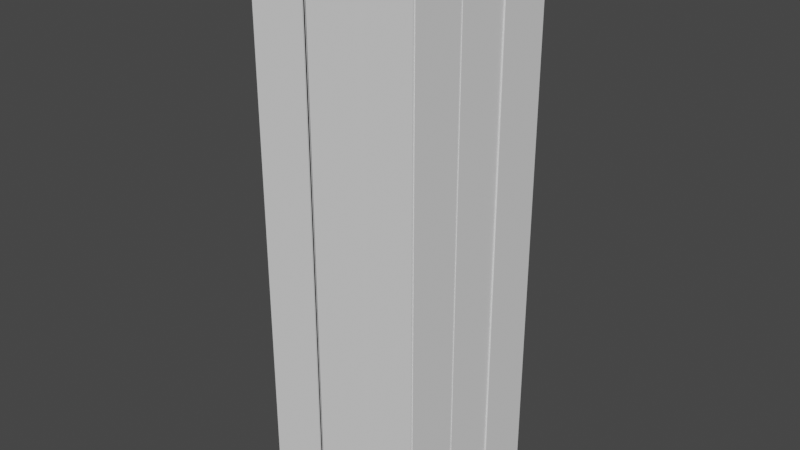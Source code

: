# Source: Blocks.blend  (saved by Blender 2.83.19; exported with 4.5.12 LTS)
import bpy
from mathutils import Matrix  # noqa: F401  (used for matrix-valued properties, if any)

bpy.ops.wm.read_factory_settings(use_empty=True)
scene = bpy.context.scene
scene.name = 'Scene'

# ---- collections
col_collection = bpy.data.collections.new('Collection'); scene.collection.children.link(col_collection)

# ---- node groups
ng_auto_smooth = bpy.data.node_groups.new('Auto Smooth', 'GeometryNodeTree')
_s = ng_auto_smooth.interface.new_socket(name='Geometry', in_out='OUTPUT', socket_type='NodeSocketGeometry')
_s = ng_auto_smooth.interface.new_socket(name='Geometry', in_out='INPUT', socket_type='NodeSocketGeometry')
_s = ng_auto_smooth.interface.new_socket(name='Angle', in_out='INPUT', socket_type='NodeSocketFloat')
_s.subtype = 'ANGLE'
_s.min_value = 0.0
_s.max_value = 3.142
ng_auto_smooth.is_modifier = True
_N = ng_auto_smooth.nodes; _L = ng_auto_smooth.links
n0 = _N.new('NodeGroupOutput'); n0.name = 'Group Output'; n0.location = (480, -100)
n1 = _N.new('NodeGroupInput'); n1.name = 'Group Input'; n1.location = (-420, -300)
n2 = _N.new('NodeGroupInput'); n2.name = 'Group Input.001'; n2.location = (-60, -100)
n3 = _N.new('GeometryNodeSetShadeSmooth'); n3.name = 'Set Shade Smooth'; n3.location = (120, -100)
n3.domain = 'EDGE'
n4 = _N.new('GeometryNodeSetShadeSmooth'); n4.name = 'Set Shade Smooth.001'; n4.location = (300, -100)
n5 = _N.new('GeometryNodeInputMeshEdgeAngle'); n5.name = 'Edge Angle'; n5.location = (-420, -220)
n6 = _N.new('GeometryNodeInputEdgeSmooth'); n6.name = 'Is Edge Smooth'; n6.location = (-60, -160)
n7 = _N.new('GeometryNodeInputShadeSmooth'); n7.name = 'Is Face Smooth'; n7.location = (-240, -340)
n8 = _N.new('FunctionNodeBooleanMath'); n8.name = 'Boolean Math'; n8.location = (-60, -220)
n9 = _N.new('FunctionNodeCompare'); n9.name = 'Compare'; n9.location = (-240, -180)
n9.operation = 'LESS_EQUAL'
_L.new(n5.outputs[0], n9.inputs[0])
_L.new(n4.outputs[0], n0.inputs[0])
_L.new(n1.outputs[1], n9.inputs[1])
_L.new(n9.outputs[0], n8.inputs[0])
_L.new(n7.outputs[0], n8.inputs[1])
_L.new(n2.outputs[0], n3.inputs[0])
_L.new(n6.outputs[0], n3.inputs[1])
_L.new(n3.outputs[0], n4.inputs[0])
_L.new(n8.outputs[0], n3.inputs[2])
n0.is_active_output = True

# ---- world
world_world = bpy.data.worlds.new('World'); scene.world = world_world
world_world.use_nodes = True; world_world.node_tree.nodes.clear()
_N = world_world.node_tree.nodes; _L = world_world.node_tree.links
n0 = _N.new('ShaderNodeOutputWorld'); n0.name = 'World Output'; n0.location = (300, 300)
n1 = _N.new('ShaderNodeBackground'); n1.name = 'Background'; n1.location = (10, 300)
n1.inputs[0].default_value = (0.05088, 0.05088, 0.05088, 1.0)
_L.new(n1.outputs[0], n0.inputs[0])
n0.is_active_output = True
world_world.color = (0.05088, 0.05088, 0.05088)
world_world.use_sun_shadow = False
world_world.sun_shadow_jitter_overblur = 0.0

# ---- meshes
me_cube_001 = bpy.data.meshes.new('Cube.001')
me_cube_001.from_pydata([(-1.0, -1.0, -2.0), (-1.0, -1.0, -0.2126), (-1.0, 1.0, -2.0), (-1.0, 1.0, -0.1078), (1.0, -1.0, -2.0), (1.0, -1.0, 0.0), (1.0, 1.0, -2.0), (1.0, 1.0, 0.0), (3.0, 1.0, -0.2081), (3.0, 1.0, -2.0), (3.0, -1.0, -2.0), (3.0, -1.0, -0.1811), (-3.0, 1.0, -2.0), (-3.0, -1.0, -2.0), (-3.0, -1.0, 0.0), (-3.0, 1.0, 0.0), (-1.0, -0.2526, -0.04028), (3.0, 0.6084, -0.03546), (1.867, 1.0, 0.0), (-1.0, -1.0, -20.0), (-1.0, 1.0, -20.0), (1.0, -1.0, -20.0), (1.0, 1.0, -20.0), (3.0, 1.0, -20.0), (3.0, -1.0, -20.0), (-3.0, 1.0, -20.0), (-3.0, -1.0, -20.0)], [], [(1, 16, 14), (2, 3, 7, 6), (7, 5, 11, 17, 18), (4, 5, 1, 0), (9, 10, 24, 23), (7, 3, 16, 1, 5), (9, 8, 17, 11, 10), (6, 7, 18, 8, 9), (5, 4, 10, 11), (2, 6, 22, 20), (13, 14, 15, 12), (0, 13, 26, 19), (3, 2, 12, 15), (0, 1, 14, 13), (14, 16, 3, 15), (18, 17, 8), (20, 22, 21, 19), (21, 22, 23, 24), (20, 19, 26, 25), (13, 12, 25, 26), (6, 9, 23, 22), (12, 2, 20, 25), (4, 0, 19, 21), (10, 4, 21, 24)])
me_cube_001.polygons.foreach_set('use_smooth', [True] * 24)
_uv = me_cube_001.uv_layers.new(name='UVMap')
_uv.uv.foreach_set('vector', [0.875, 0.75, 0.875, 0.6566, 0.875, 0.75, 0.375, 0.25, 0.625, 0.25, 0.625, 0.5, 0.375, 0.5, 0.625, 0.5, 0.625, 0.75, 0.625, 0.75, 0.625, 0.549, 0.625, 0.5, 0.375, 0.75, 0.625, 0.75, 0.625, 1.0, 0.375, 1.0, 0.375, 0.5, 0.375, 0.75, 0.375, 0.75, 0.375, 0.5, 0.625, 0.5, 0.875, 0.5, 0.875, 0.6566, 0.875, 0.75, 0.625, 0.75, 0.375, 0.5, 0.625, 0.5, 0.625, 0.549, 0.625, 0.75, 0.375, 0.75, 0.375, 0.5, 0.625, 0.5, 0.625, 0.5, 0.625, 0.5, 0.375, 0.5, 0.625, 0.75, 0.375, 0.75, 0.375, 0.75, 0.625, 0.75, 0.375, 0.25, 0.375, 0.5, 0.375, 0.5, 0.375, 0.25, 0.375, 0.0, 0.625, 0.0, 0.625, 0.25, 0.375, 0.25, 0.375, 1.0, 0.375, 1.0, 0.375, 1.0, 0.375, 1.0, 0.625, 0.25, 0.375, 0.25, 0.375, 0.25, 0.625, 0.25, 0.375, 1.0, 0.625, 1.0, 0.625, 1.0, 0.375, 1.0, 0.875, 0.75, 0.875, 0.6566, 0.875, 0.5, 0.875, 0.5, 0.625, 0.5, 0.625, 0.549, 0.625, 0.5, 0.125, 0.5, 0.375, 0.5, 0.375, 0.75, 0.125, 0.75, 0.375, 0.75, 0.375, 0.5, 0.375, 0.5, 0.375, 0.75, 0.125, 0.5, 0.125, 0.75, 0.125, 0.75, 0.125, 0.5, 0.375, 0.0, 0.375, 0.25, 0.375, 0.25, 0.375, 0.0, 0.375, 0.5, 0.375, 0.5, 0.375, 0.5, 0.375, 0.5, 0.375, 0.25, 0.375, 0.25, 0.375, 0.25, 0.375, 0.25, 0.375, 0.75, 0.375, 1.0, 0.375, 1.0, 0.375, 0.75, 0.375, 0.75, 0.375, 0.75, 0.375, 0.75, 0.375, 0.75])
me_cube_001.use_remesh_fix_poles = True
me_cube_001.use_remesh_preserve_attributes = False
me_cube_001.use_mirror_vertex_groups = False
me_cube_001.update()
me_cube_002 = bpy.data.meshes.new('Cube.002')
me_cube_002.from_pydata([(-1.0, -1.0, -2.0), (-1.0, -1.0, -0.0816), (-1.0, 1.0, -2.0), (-1.0, 1.0, 0.0), (1.0, -1.0, -2.0), (1.0, -1.0, 0.0), (1.0, 1.0, -2.0), (0.833, 1.0, -0.2833), (0.2039, 1.0, 0.0), (1.0, 0.6826, 0.0), (1.0, 1.0, -0.5253), (-1.0, -1.0, -20.0), (-1.0, 1.0, -20.0), (1.0, -1.0, -20.0), (1.0, 1.0, -20.0)], [], [(0, 1, 3, 2), (2, 3, 8, 7, 10, 6), (6, 10, 9, 5, 4), (4, 5, 1, 0), (4, 0, 11, 13), (7, 8, 9), (9, 8, 3, 1, 5), (9, 10, 7), (12, 14, 13, 11), (2, 6, 14, 12), (0, 2, 12, 11), (6, 4, 13, 14)])
me_cube_002.polygons.foreach_set('use_smooth', [True] * 12)
_uv = me_cube_002.uv_layers.new(name='UVMap')
_uv.uv.foreach_set('vector', [0.375, 0.0, 0.625, 0.0, 0.625, 0.25, 0.375, 0.25, 0.375, 0.25, 0.625, 0.25, 0.625, 0.4005, 0.625, 0.5, 0.5593, 0.5, 0.375, 0.5, 0.375, 0.5, 0.5593, 0.5, 0.625, 0.5397, 0.625, 0.75, 0.375, 0.75, 0.375, 0.75, 0.625, 0.75, 0.625, 1.0, 0.375, 1.0, 0.375, 0.75, 0.375, 1.0, 0.375, 1.0, 0.375, 0.75, 0.625, 0.5, 0.7245, 0.5, 0.625, 0.5397, 0.625, 0.5397, 0.7245, 0.5, 0.875, 0.5, 0.875, 0.75, 0.625, 0.75, 0.625, 0.5397, 0.5593, 0.5, 0.625, 0.5, 0.125, 0.5, 0.375, 0.5, 0.375, 0.75, 0.125, 0.75, 0.375, 0.25, 0.375, 0.5, 0.375, 0.5, 0.375, 0.25, 0.375, 0.0, 0.375, 0.25, 0.375, 0.25, 0.375, 0.0, 0.375, 0.5, 0.375, 0.75, 0.375, 0.75, 0.375, 0.5])
me_cube_002.use_remesh_fix_poles = True
me_cube_002.use_remesh_preserve_attributes = False
me_cube_002.use_mirror_vertex_groups = False
me_cube_002.update()
me_cube_003 = bpy.data.meshes.new('Cube.003')
me_cube_003.from_pydata([(-0.941, -0.9517, -2.0), (-0.941, -0.9517, 0.0), (-1.0, 0.9018, -2.0), (-1.0, 0.9018, -0.1971), (0.96, -0.9316, -2.0), (0.96, -0.9316, 0.0), (1.0, 0.9018, -2.0), (1.0, 0.9018, 0.0), (2.928, 0.9018, 0.0), (2.928, 0.9018, -2.0), (2.928, -0.9316, -2.0), (2.985, -0.9505, -0.1762), (-2.94, 0.9018, -2.0), (-2.94, -0.9517, -2.0), (-2.94, -0.9517, 0.0), (-2.734, 0.9018, -0.405), (-0.941, -2.937, -2.0), (-0.5904, -2.937, -0.4639), (0.96, -2.937, 0.0), (0.96, -2.937, -2.0), (-0.941, -2.438, 0.0), (-0.941, -1.743, -2.0), (0.1316, -2.937, 0.0), (-2.94, 0.09701, 0.0), (-2.157, 0.9018, 0.0), (-0.941, -0.9517, -20.0), (-1.0, 0.9018, -20.0), (0.96, -0.9316, -20.0), (1.0, 0.9018, -20.0), (2.928, 0.9018, -20.0), (2.928, -0.9316, -20.0), (-2.94, 0.9018, -20.0), (-2.94, -0.9517, -20.0), (-0.941, -2.937, -20.0), (0.96, -2.937, -20.0), (-0.941, -1.743, -20.0)], [], [(1, 3, 24, 23, 14), (2, 3, 7, 6), (6, 7, 8, 9), (5, 1, 20, 22, 18), (9, 10, 30, 29), (7, 3, 1, 5), (9, 8, 11, 10), (5, 4, 10, 11), (0, 13, 32, 25), (7, 5, 11, 8), (13, 14, 23, 15, 12), (10, 4, 27, 30), (3, 2, 12, 15, 24), (0, 1, 14, 13), (19, 18, 22, 17, 16), (4, 5, 18, 19), (1, 0, 21, 20), (16, 21, 35, 33), (20, 21, 16, 17), (22, 20, 17), (23, 24, 15), (26, 28, 27, 25), (27, 28, 29, 30), (26, 25, 32, 31), (25, 27, 34, 33, 35), (19, 16, 33, 34), (21, 0, 25, 35), (13, 12, 31, 32), (12, 2, 26, 31), (4, 19, 34, 27), (6, 9, 29, 28), (2, 6, 28, 26)])
me_cube_003.polygons.foreach_set('use_smooth', [True] * 32)
_uv = me_cube_003.uv_layers.new(name='UVMap')
_uv.uv.foreach_set('vector', [0.875, 0.75, 0.875, 0.5, 0.875, 0.5, 0.875, 0.6129, 0.875, 0.75, 0.375, 0.25, 0.625, 0.25, 0.625, 0.5, 0.375, 0.5, 0.375, 0.5, 0.625, 0.5, 0.625, 0.5, 0.375, 0.5, 0.625, 0.75, 0.875, 0.75, 0.875, 0.75, 0.7336, 0.75, 0.625, 0.75, 0.375, 0.5, 0.375, 0.75, 0.375, 0.75, 0.375, 0.5, 0.625, 0.5, 0.875, 0.5, 0.875, 0.75, 0.625, 0.75, 0.375, 0.5, 0.625, 0.5, 0.625, 0.75, 0.375, 0.75, 0.625, 0.75, 0.375, 0.75, 0.375, 0.75, 0.625, 0.75, 0.375, 1.0, 0.375, 1.0, 0.375, 1.0, 0.375, 1.0, 0.625, 0.5, 0.625, 0.75, 0.625, 0.75, 0.625, 0.5, 0.375, 0.0, 0.625, 0.0, 0.625, 0.1371, 0.625, 0.25, 0.375, 0.25, 0.375, 0.75, 0.375, 0.75, 0.375, 0.75, 0.375, 0.75, 0.625, 0.25, 0.375, 0.25, 0.375, 0.25, 0.625, 0.25, 0.625, 0.25, 0.375, 1.0, 0.625, 1.0, 0.625, 1.0, 0.375, 1.0, 0.375, 0.75, 0.625, 0.75, 0.625, 0.8586, 0.625, 1.0, 0.375, 1.0, 0.375, 0.75, 0.625, 0.75, 0.625, 0.75, 0.375, 0.75, 0.625, 1.0, 0.375, 1.0, 0.375, 1.0, 0.625, 1.0, 0.375, 1.0, 0.375, 1.0, 0.375, 1.0, 0.375, 1.0, 0.625, 1.0, 0.375, 1.0, 0.375, 1.0, 0.625, 1.0, 0.7336, 0.75, 0.875, 0.75, 0.875, 0.75, 0.875, 0.6129, 0.875, 0.5, 0.875, 0.5, 0.125, 0.5, 0.375, 0.5, 0.375, 0.75, 0.125, 0.75, 0.375, 0.75, 0.375, 0.5, 0.375, 0.5, 0.375, 0.75, 0.125, 0.5, 0.125, 0.75, 0.125, 0.75, 0.125, 0.5, 0.125, 0.75, 0.375, 0.75, 0.375, 0.75, 0.125, 0.75, 0.125, 0.75, 0.375, 0.75, 0.375, 1.0, 0.375, 1.0, 0.375, 0.75, 0.375, 1.0, 0.375, 1.0, 0.375, 1.0, 0.375, 1.0, 0.375, 0.0, 0.375, 0.25, 0.375, 0.25, 0.375, 0.0, 0.375, 0.25, 0.375, 0.25, 0.375, 0.25, 0.375, 0.25, 0.375, 0.75, 0.375, 0.75, 0.375, 0.75, 0.375, 0.75, 0.375, 0.5, 0.375, 0.5, 0.375, 0.5, 0.375, 0.5, 0.375, 0.25, 0.375, 0.5, 0.375, 0.5, 0.375, 0.25])
me_cube_003.use_remesh_fix_poles = True
me_cube_003.use_remesh_preserve_attributes = False
me_cube_003.use_mirror_vertex_groups = False
me_cube_003.update()
me_cube_004 = bpy.data.meshes.new('Cube.004')
me_cube_004.from_pydata([(-0.9622, -0.93, -2.0), (-0.9622, -0.93, 0.0), (-1.0, 0.9385, -2.0), (-1.0, 0.9385, -0.1278), (0.9607, -1.025, -2.0), (0.9607, -1.025, 0.0), (0.9607, 0.9385, -2.0), (0.9607, 0.9385, 0.0), (-1.0, -2.937, -2.0), (-0.9622, -2.735, -0.1417), (1.0, -2.937, 0.0), (1.0, -2.937, -2.0), (2.516, -1.025, -0.2551), (2.953, -1.025, -2.0), (2.953, -2.937, 0.0), (2.953, -2.937, -2.0), (-2.944, 0.9385, -2.0), (-2.944, -0.93, -2.0), (-2.944, -0.93, -0.538), (-2.944, 0.9385, 0.0), (-2.944, -0.5949, 0.0), (-1.815, -0.93, 0.0), (2.953, -1.524, 0.0), (2.076, -1.025, 0.0), (2.953, -1.025, -0.9873), (-0.9622, -2.986, -2.0), (-0.9622, -2.937, -1.974), (-0.9622, -0.93, -20.0), (-1.0, 0.9385, -20.0), (0.9607, -1.025, -20.0), (0.9607, 0.9385, -20.0), (-1.0, -2.937, -20.0), (1.0, -2.937, -20.0), (2.953, -1.025, -20.0), (2.953, -2.937, -20.0), (-2.944, 0.9385, -20.0), (-2.944, -0.93, -20.0), (-0.9622, -2.986, -20.0), (-0.9622, -2.937, -19.97)], [], [(1, 3, 19, 20, 21), (2, 3, 7, 6), (6, 7, 5, 4), (5, 1, 9, 10), (4, 13, 33, 29), (7, 3, 1, 5), (11, 10, 26, 8), (5, 10, 14, 22, 23), (1, 0, 25, 26, 9), (25, 0, 27, 37), (13, 24, 22, 14, 15), (10, 11, 15, 14), (4, 5, 23, 12, 24, 13), (26, 25, 37, 38), (17, 18, 20, 19, 16), (13, 15, 34, 33), (3, 2, 16, 19), (0, 1, 21, 18, 17), (21, 20, 18), (22, 24, 12), (23, 22, 12), (26, 10, 9), (15, 11, 32, 34), (28, 30, 29, 27), (27, 29, 32, 31, 37), (32, 29, 33, 34), (28, 27, 36, 35), (38, 37, 31), (0, 17, 36, 27), (6, 4, 29, 30), (11, 8, 31, 32), (2, 6, 30, 28), (8, 26, 38, 31), (17, 16, 35, 36), (16, 2, 28, 35)])
me_cube_004.polygons.foreach_set('use_smooth', [True] * 35)
_uv = me_cube_004.uv_layers.new(name='UVMap')
_uv.uv.foreach_set('vector', [0.875, 0.75, 0.875, 0.5, 0.875, 0.5, 0.875, 0.6994, 0.875, 0.75, 0.375, 0.25, 0.625, 0.25, 0.625, 0.5, 0.375, 0.5, 0.375, 0.5, 0.625, 0.5, 0.625, 0.75, 0.375, 0.75, 0.625, 0.75, 0.875, 0.75, 0.875, 0.75, 0.625, 0.75, 0.375, 0.75, 0.375, 0.75, 0.375, 0.75, 0.375, 0.75, 0.625, 0.5, 0.875, 0.5, 0.875, 0.75, 0.625, 0.75, 0.375, 0.75, 0.625, 0.75, 0.3782, 1.0, 0.375, 1.0, 0.625, 0.75, 0.625, 0.75, 0.625, 0.75, 0.625, 0.75, 0.625, 0.75, 0.625, 0.0, 0.375, 0.0, 0.375, 0.0, 0.3782, 0.0, 0.625, 0.0, 0.375, 0.0, 0.375, 0.0, 0.375, 0.0, 0.375, 0.0, 0.375, 0.75, 0.5016, 0.75, 0.625, 0.75, 0.625, 0.75, 0.375, 0.75, 0.625, 0.75, 0.375, 0.75, 0.375, 0.75, 0.625, 0.75, 0.375, 0.75, 0.625, 0.75, 0.625, 0.75, 0.625, 0.75, 0.5016, 0.75, 0.375, 0.75, 0.3782, 0.0, 0.375, 0.0, 0.375, 0.0, 0.3782, 0.0, 0.375, 0.0, 0.625, 0.0, 0.625, 0.05063, 0.625, 0.25, 0.375, 0.25, 0.375, 0.75, 0.375, 0.75, 0.375, 0.75, 0.375, 0.75, 0.625, 0.25, 0.375, 0.25, 0.375, 0.25, 0.625, 0.25, 0.375, 0.0, 0.625, 0.0, 0.625, 0.0, 0.625, 0.0, 0.375, 0.0, 0.875, 0.75, 0.875, 0.6994, 0.875, 0.75, 0.625, 0.75, 0.5016, 0.75, 0.625, 0.75, 0.625, 0.75, 0.625, 0.75, 0.625, 0.75, 0.3782, 1.0, 0.625, 0.75, 0.625, 1.0, 0.375, 0.75, 0.375, 0.75, 0.375, 0.75, 0.375, 0.75, 0.125, 0.5, 0.375, 0.5, 0.375, 0.75, 0.125, 0.75, 0.125, 0.75, 0.375, 0.75, 0.375, 0.75, 0.125, 0.75, 0.125, 0.75, 0.375, 0.75, 0.375, 0.75, 0.375, 0.75, 0.375, 0.75, 0.125, 0.5, 0.125, 0.75, 0.125, 0.75, 0.125, 0.5, 0.3782, 0.0, 0.375, 0.0, 0.375, 0.0, 0.375, 0.0, 0.375, 0.0, 0.375, 0.0, 0.375, 0.0, 0.375, 0.5, 0.375, 0.75, 0.375, 0.75, 0.375, 0.5, 0.375, 0.75, 0.375, 1.0, 0.375, 1.0, 0.375, 0.75, 0.375, 0.25, 0.375, 0.5, 0.375, 0.5, 0.375, 0.25, 0.375, 1.0, 0.3782, 1.0, 0.3782, 1.0, 0.375, 1.0, 0.375, 0.0, 0.375, 0.25, 0.375, 0.25, 0.375, 0.0, 0.375, 0.25, 0.375, 0.25, 0.375, 0.25, 0.375, 0.25])
me_cube_004.use_remesh_fix_poles = True
me_cube_004.use_remesh_preserve_attributes = False
me_cube_004.use_mirror_vertex_groups = False
me_cube_004.update()
me_cube_005 = bpy.data.meshes.new('Cube.005')
me_cube_005.from_pydata([(-1.0, -1.0, -2.0), (-1.0, -1.0, 0.0), (-1.0, 1.0, -2.0), (-1.0, 1.0, 0.0), (1.0, -1.0, -2.0), (1.0, -1.0, 0.0), (1.0, 1.0, -2.0), (1.0, 1.0, -0.1583), (-1.0, 2.767, -0.4156), (-1.0, 3.0, -2.0), (1.0, 3.0, -2.0), (1.0, 3.0, 0.0), (3.0, 1.0, 0.0), (3.0, 1.0, -2.0), (2.941, 2.927, 0.1082), (3.0, 3.0, -2.0), (-3.0, 1.0, -2.0), (-3.0, -1.0, -2.0), (-3.0, -1.0, 0.0), (-2.661, 1.0, 0.0), (-1.0, -3.0, -2.0), (-1.0, -3.0, -0.4364), (-3.0, -3.0, -2.0), (-3.0, -3.0, 0.0), (-1.0, 2.101, 0.0), (-1.0, 3.0, -1.481), (-0.3018, 3.0, 0.0), (-2.506, -3.0, 0.0), (-1.0, -2.154, 0.0), (-1.0, -1.0, -20.0), (-1.0, 1.0, -20.0), (1.0, -1.0, -20.0), (1.0, 1.0, -20.0), (-1.0, 3.0, -20.0), (1.0, 3.0, -20.0), (3.0, 1.0, -20.0), (3.0, 3.0, -20.0), (-3.0, 1.0, -20.0), (-3.0, -1.0, -20.0), (-1.0, -3.0, -20.0), (-3.0, -3.0, -20.0)], [], [(1, 3, 19, 18), (7, 6, 13, 12), (6, 7, 5, 4), (4, 5, 1, 0), (15, 13, 35, 36), (7, 3, 1, 5), (9, 25, 26, 11, 10), (20, 22, 40, 39), (3, 7, 11, 26, 24), (2, 3, 24, 8, 25, 9), (12, 13, 15, 14), (11, 7, 12, 14), (10, 11, 14, 15), (22, 17, 38, 40), (17, 18, 19, 16), (16, 2, 30, 37), (3, 2, 16, 19), (1, 18, 23, 27, 28), (20, 21, 27, 23, 22), (18, 17, 22, 23), (0, 1, 28, 21, 20), (2, 9, 33, 30), (26, 25, 8), (24, 26, 8), (28, 27, 21), (30, 32, 31, 29), (32, 30, 33, 34), (32, 34, 36, 35), (30, 29, 38, 37), (38, 29, 39, 40), (0, 20, 39, 29), (9, 10, 34, 33), (4, 0, 29, 31), (10, 15, 36, 34), (6, 4, 31, 32), (13, 6, 32, 35), (17, 16, 37, 38)])
me_cube_005.polygons.foreach_set('use_smooth', [True] * 37)
_uv = me_cube_005.uv_layers.new(name='UVMap')
_uv.uv.foreach_set('vector', [0.875, 0.75, 0.875, 0.5, 0.875, 0.5, 0.875, 0.75, 0.625, 0.5, 0.375, 0.5, 0.375, 0.5, 0.625, 0.5, 0.375, 0.5, 0.625, 0.5, 0.625, 0.75, 0.375, 0.75, 0.375, 0.75, 0.625, 0.75, 0.625, 1.0, 0.375, 1.0, 0.375, 0.5, 0.375, 0.5, 0.375, 0.5, 0.375, 0.5, 0.625, 0.5, 0.875, 0.5, 0.875, 0.75, 0.625, 0.75, 0.375, 0.25, 0.4399, 0.25, 0.625, 0.3373, 0.625, 0.5, 0.375, 0.5, 0.375, 1.0, 0.375, 1.0, 0.375, 1.0, 0.375, 1.0, 0.875, 0.5, 0.625, 0.5, 0.625, 0.5, 0.7877, 0.5, 0.875, 0.5, 0.375, 0.25, 0.625, 0.25, 0.625, 0.25, 0.625, 0.25, 0.4399, 0.25, 0.375, 0.25, 0.625, 0.5, 0.375, 0.5, 0.375, 0.5, 0.625, 0.5, 0.625, 0.5, 0.625, 0.5, 0.625, 0.5, 0.625, 0.5, 0.375, 0.5, 0.625, 0.5, 0.625, 0.5, 0.375, 0.5, 0.375, 0.0, 0.375, 0.0, 0.375, 0.0, 0.375, 0.0, 0.375, 0.0, 0.625, 0.0, 0.625, 0.25, 0.375, 0.25, 0.375, 0.25, 0.375, 0.25, 0.375, 0.25, 0.375, 0.25, 0.625, 0.25, 0.375, 0.25, 0.375, 0.25, 0.625, 0.25, 0.875, 0.75, 0.875, 0.75, 0.875, 0.75, 0.875, 0.75, 0.875, 0.75, 0.375, 1.0, 0.625, 1.0, 0.625, 1.0, 0.625, 1.0, 0.375, 1.0, 0.625, 0.0, 0.375, 0.0, 0.375, 0.0, 0.625, 0.0, 0.375, 1.0, 0.625, 1.0, 0.625, 1.0, 0.625, 1.0, 0.375, 1.0, 0.375, 0.25, 0.375, 0.25, 0.375, 0.25, 0.375, 0.25, 0.625, 0.3373, 0.4399, 0.25, 0.625, 0.25, 0.875, 0.5, 0.7877, 0.5, 0.875, 0.5, 0.875, 0.75, 0.875, 0.75, 0.875, 0.75, 0.125, 0.5, 0.375, 0.5, 0.375, 0.75, 0.125, 0.75, 0.375, 0.5, 0.125, 0.5, 0.125, 0.5, 0.375, 0.5, 0.375, 0.5, 0.375, 0.5, 0.375, 0.5, 0.375, 0.5, 0.125, 0.5, 0.125, 0.75, 0.125, 0.75, 0.125, 0.5, 0.125, 0.75, 0.125, 0.75, 0.125, 0.75, 0.125, 0.75, 0.375, 1.0, 0.375, 1.0, 0.375, 1.0, 0.375, 1.0, 0.375, 0.25, 0.375, 0.5, 0.375, 0.5, 0.375, 0.25, 0.375, 0.75, 0.375, 1.0, 0.375, 1.0, 0.375, 0.75, 0.375, 0.5, 0.375, 0.5, 0.375, 0.5, 0.375, 0.5, 0.375, 0.5, 0.375, 0.75, 0.375, 0.75, 0.375, 0.5, 0.375, 0.5, 0.375, 0.5, 0.375, 0.5, 0.375, 0.5, 0.375, 0.0, 0.375, 0.25, 0.375, 0.25, 0.375, 0.0])
me_cube_005.use_remesh_fix_poles = True
me_cube_005.use_remesh_preserve_attributes = False
me_cube_005.use_mirror_vertex_groups = False
me_cube_005.update()
me_cube_006 = bpy.data.meshes.new('Cube.006')
me_cube_006.from_pydata([(-0.9548, -0.9424, -2.0), (-0.9548, -0.9424, 0.0), (-0.9548, 0.9426, -2.0), (-0.9548, 0.9426, 0.0), (1.218, -0.9424, -2.0), (1.218, -0.9424, -0.1278), (1.0, 0.9426, -2.0), (1.0, 0.9426, 0.0), (2.925, 0.9426, -0.3316), (2.925, 0.9426, -2.0), (2.925, -1.0, -2.0), (2.925, -1.0, 0.0), (1.218, -3.0, -0.1685), (1.218, -3.0, -2.0), (2.925, -3.0, 0.0), (2.925, -3.0, -2.0), (2.202, 0.9426, 0.09225), (2.925, 0.2609, 0.0), (1.218, -1.622, -0.08807), (2.694, -3.0, 0.0), (1.687, -2.004, 0.01216), (-0.9548, -0.9424, -20.0), (-0.9548, 0.9426, -20.0), (1.218, -0.9424, -20.0), (1.0, 0.9426, -20.0), (2.925, 0.9426, -20.0), (2.925, -1.0, -20.0), (1.218, -3.0, -20.0), (2.925, -3.0, -20.0)], [], [(0, 1, 3, 2), (2, 3, 7, 6), (5, 4, 13, 12, 18), (4, 5, 1, 0), (13, 4, 23, 27), (7, 3, 1, 5), (9, 8, 17, 11, 10), (2, 6, 24, 22), (7, 5, 11, 17, 16), (6, 7, 16, 8, 9), (12, 13, 15, 14, 19), (10, 15, 28, 26), (11, 5, 18, 20, 19, 14), (10, 11, 14, 15), (16, 17, 8), (19, 20, 12), (12, 20, 18), (22, 24, 23, 21), (23, 24, 25, 26), (23, 26, 28, 27), (9, 10, 26, 25), (15, 13, 27, 28), (0, 2, 22, 21), (6, 9, 25, 24), (4, 0, 21, 23)])
me_cube_006.polygons.foreach_set('use_smooth', [True] * 25)
_uv = me_cube_006.uv_layers.new(name='UVMap')
_uv.uv.foreach_set('vector', [0.375, 0.0, 0.625, 0.0, 0.625, 0.25, 0.375, 0.25, 0.375, 0.25, 0.625, 0.25, 0.625, 0.5, 0.375, 0.5, 0.625, 0.75, 0.375, 0.75, 0.375, 0.75, 0.625, 0.75, 0.625, 0.75, 0.375, 0.75, 0.625, 0.75, 0.625, 1.0, 0.375, 1.0, 0.375, 0.75, 0.375, 0.75, 0.375, 0.75, 0.375, 0.75, 0.625, 0.5, 0.875, 0.5, 0.875, 0.75, 0.625, 0.75, 0.375, 0.5, 0.625, 0.5, 0.625, 0.5924, 0.625, 0.75, 0.375, 0.75, 0.375, 0.25, 0.375, 0.5, 0.375, 0.5, 0.375, 0.25, 0.625, 0.5, 0.625, 0.75, 0.625, 0.75, 0.625, 0.5924, 0.625, 0.5, 0.375, 0.5, 0.625, 0.5, 0.625, 0.5, 0.625, 0.5, 0.375, 0.5, 0.625, 0.75, 0.375, 0.75, 0.375, 0.75, 0.625, 0.75, 0.625, 0.75, 0.375, 0.75, 0.375, 0.75, 0.375, 0.75, 0.375, 0.75, 0.625, 0.75, 0.625, 0.75, 0.625, 0.75, 0.625, 0.75, 0.625, 0.75, 0.625, 0.75, 0.375, 0.75, 0.625, 0.75, 0.625, 0.75, 0.375, 0.75, 0.625, 0.5, 0.625, 0.5924, 0.625, 0.5, 0.625, 0.75, 0.625, 0.75, 0.625, 0.75, 0.625, 0.75, 0.625, 0.75, 0.625, 0.75, 0.125, 0.5, 0.375, 0.5, 0.375, 0.75, 0.125, 0.75, 0.375, 0.75, 0.375, 0.5, 0.375, 0.5, 0.375, 0.75, 0.375, 0.75, 0.375, 0.75, 0.375, 0.75, 0.375, 0.75, 0.375, 0.5, 0.375, 0.75, 0.375, 0.75, 0.375, 0.5, 0.375, 0.75, 0.375, 0.75, 0.375, 0.75, 0.375, 0.75, 0.375, 0.0, 0.375, 0.25, 0.375, 0.25, 0.375, 0.0, 0.375, 0.5, 0.375, 0.5, 0.375, 0.5, 0.375, 0.5, 0.375, 0.75, 0.375, 1.0, 0.375, 1.0, 0.375, 0.75])
me_cube_006.use_remesh_fix_poles = True
me_cube_006.use_remesh_preserve_attributes = False
me_cube_006.use_mirror_vertex_groups = False
me_cube_006.update()
me_cube_007 = bpy.data.meshes.new('Cube.007')
me_cube_007.from_pydata([(-1.0, -0.926, -2.0), (-1.0, -0.926, 0.0), (-1.0, 0.9664, -2.0), (-1.0, 0.9664, 0.002221), (1.0, -0.926, -2.0), (1.0, -0.926, -0.4887), (1.057, 0.9664, -2.0), (1.057, 0.9664, 0.0), (2.949, 1.0, 0.0), (2.949, 1.0, -2.0), (2.949, -0.926, -2.0), (2.949, -0.926, 0.0), (1.057, 2.908, 0.0), (1.057, 2.908, -2.0), (2.949, 2.908, -0.1698), (2.949, 2.908, -2.0), (-2.932, 0.9664, -2.0), (-2.932, -0.926, -2.0), (-2.932, -0.926, -0.2502), (-2.932, 0.9664, 0.0), (-1.0, -0.3333, -0.1652), (1.0, 0.3333, 0.0), (-2.932, -0.09017, -0.01408), (1.0, -0.5005, 0.0), (0.4023, -0.926, 0.0), (2.237, -0.926, 0.0), (-1.0, -0.926, -20.0), (-1.0, 0.9664, -20.0), (1.0, -0.926, -20.0), (1.057, 0.9664, -20.0), (2.949, 1.0, -20.0), (2.949, -0.926, -20.0), (1.057, 2.908, -20.0), (2.949, 2.908, -20.0), (-2.932, 0.9664, -20.0), (-2.932, -0.926, -20.0)], [], [(0, 1, 18, 17), (2, 3, 7, 6), (7, 21, 8), (4, 5, 24, 1, 0), (2, 6, 29, 27), (7, 3, 20, 21), (9, 8, 11, 10), (8, 9, 15, 14), (5, 4, 10, 11, 25), (15, 9, 30, 33), (13, 12, 14, 15), (6, 7, 12, 13), (7, 8, 14, 12), (4, 0, 26, 28), (17, 18, 22, 19, 16), (1, 20, 18), (6, 13, 32, 29), (3, 2, 16, 19), (18, 20, 22), (21, 20, 1, 24, 23), (8, 21, 23, 25, 11), (22, 20, 3, 19), (23, 24, 5), (25, 23, 5), (27, 29, 28, 26), (28, 29, 30, 31), (30, 29, 32, 33), (27, 26, 35, 34), (17, 16, 34, 35), (16, 2, 27, 34), (10, 4, 28, 31), (0, 17, 35, 26), (13, 15, 33, 32), (9, 10, 31, 30)])
me_cube_007.polygons.foreach_set('use_smooth', [True] * 34)
_uv = me_cube_007.uv_layers.new(name='UVMap')
_uv.uv.foreach_set('vector', [0.375, 1.0, 0.625, 1.0, 0.625, 1.0, 0.375, 1.0, 0.375, 0.25, 0.625, 0.25, 0.625, 0.5, 0.375, 0.5, 0.625, 0.5, 0.625, 0.5833, 0.625, 0.5, 0.375, 0.75, 0.625, 0.75, 0.625, 0.8247, 0.625, 1.0, 0.375, 1.0, 0.375, 0.25, 0.375, 0.5, 0.375, 0.5, 0.375, 0.25, 0.625, 0.5, 0.875, 0.5, 0.875, 0.6667, 0.625, 0.5833, 0.375, 0.5, 0.625, 0.5, 0.625, 0.75, 0.375, 0.75, 0.625, 0.5, 0.375, 0.5, 0.375, 0.5, 0.625, 0.5, 0.625, 0.75, 0.375, 0.75, 0.375, 0.75, 0.625, 0.75, 0.625, 0.75, 0.375, 0.5, 0.375, 0.5, 0.375, 0.5, 0.375, 0.5, 0.375, 0.5, 0.625, 0.5, 0.625, 0.5, 0.375, 0.5, 0.375, 0.5, 0.625, 0.5, 0.625, 0.5, 0.375, 0.5, 0.625, 0.5, 0.625, 0.5, 0.625, 0.5, 0.625, 0.5, 0.375, 0.75, 0.375, 1.0, 0.375, 1.0, 0.375, 0.75, 0.375, 0.0, 0.625, 0.0, 0.625, 0.1137, 0.625, 0.25, 0.375, 0.25, 0.875, 0.75, 0.875, 0.6667, 0.875, 0.75, 0.375, 0.5, 0.375, 0.5, 0.375, 0.5, 0.375, 0.5, 0.625, 0.25, 0.375, 0.25, 0.375, 0.25, 0.625, 0.25, 0.875, 0.75, 0.875, 0.6667, 0.875, 0.6363, 0.625, 0.5833, 0.875, 0.6667, 0.875, 0.75, 0.6997, 0.75, 0.625, 0.6876, 0.625, 0.5, 0.625, 0.5833, 0.625, 0.6876, 0.625, 0.75, 0.625, 0.75, 0.875, 0.6363, 0.875, 0.6667, 0.875, 0.5, 0.875, 0.5, 0.625, 0.6876, 0.6997, 0.75, 0.625, 0.75, 0.625, 0.75, 0.625, 0.6876, 0.625, 0.75, 0.125, 0.5, 0.375, 0.5, 0.375, 0.75, 0.125, 0.75, 0.375, 0.75, 0.375, 0.5, 0.375, 0.5, 0.375, 0.75, 0.375, 0.5, 0.375, 0.5, 0.375, 0.5, 0.375, 0.5, 0.125, 0.5, 0.125, 0.75, 0.125, 0.75, 0.125, 0.5, 0.375, 0.0, 0.375, 0.25, 0.375, 0.25, 0.375, 0.0, 0.375, 0.25, 0.375, 0.25, 0.375, 0.25, 0.375, 0.25, 0.375, 0.75, 0.375, 0.75, 0.375, 0.75, 0.375, 0.75, 0.375, 1.0, 0.375, 1.0, 0.375, 1.0, 0.375, 1.0, 0.375, 0.5, 0.375, 0.5, 0.375, 0.5, 0.375, 0.5, 0.375, 0.5, 0.375, 0.75, 0.375, 0.75, 0.375, 0.5])
me_cube_007.use_remesh_fix_poles = True
me_cube_007.use_remesh_preserve_attributes = False
me_cube_007.use_mirror_vertex_groups = False
me_cube_007.update()
me_cube_008 = bpy.data.meshes.new('Cube.008')
me_cube_008.from_pydata([(-0.9143, -1.0, -2.0), (-0.9143, -1.0, -0.3344), (-0.9143, 1.0, -2.0), (-0.9143, 1.0, 0.0), (0.9446, -1.056, -2.0), (0.9446, -1.056, 0.0), (0.9446, 1.0, -2.0), (0.9446, 1.0, 0.0), (-0.9143, -2.945, -2.0), (-0.9143, -2.945, 0.0), (1.0, -2.945, 0.0), (1.0, -2.945, -2.0), (2.927, -1.056, -0.3593), (2.927, -1.056, -2.0), (2.927, -2.945, 0.0), (2.927, -2.945, -2.0), (-1.0, 2.933, 0.0), (-1.0, 2.933, -2.0), (0.9446, 2.933, -2.0), (0.9446, 2.933, -0.2441), (-2.958, 1.0, 0.0), (-2.958, 1.0, -2.0), (-2.958, 2.933, 0.0), (-2.958, 2.933, -2.0), (-0.6716, -0.6814, 0.0), (-0.5358, -1.0, 0.0), (-0.9143, -2.521, 0.0), (2.927, -2.122, 0.0), (2.467, -1.056, -0.1915), (-0.9143, -1.0, -20.0), (-0.9143, 1.0, -20.0), (0.9446, -1.056, -20.0), (0.9446, 1.0, -20.0), (-0.9143, -2.945, -20.0), (1.0, -2.945, -20.0), (2.927, -1.056, -20.0), (2.927, -2.945, -20.0), (-1.0, 2.933, -20.0), (0.9446, 2.933, -20.0), (-2.958, 1.0, -20.0), (-2.958, 2.933, -20.0)], [], [(0, 1, 24, 3, 2), (7, 6, 18, 19), (6, 7, 5, 4), (1, 0, 8, 9, 26), (8, 0, 29, 33), (7, 3, 24, 25, 5), (11, 10, 9, 8), (15, 11, 34, 36), (5, 25, 26, 9, 10), (5, 10, 14, 27, 28), (13, 12, 27, 14, 15), (10, 11, 15, 14), (4, 5, 28, 12, 13), (17, 18, 38, 37), (17, 16, 19, 18), (13, 15, 36, 35), (3, 7, 19, 16), (18, 6, 32, 38), (21, 20, 22, 23), (16, 17, 23, 22), (3, 16, 22, 20), (2, 3, 20, 21), (26, 25, 1), (25, 24, 1), (28, 27, 12), (30, 32, 31, 29), (29, 31, 34, 33), (34, 31, 35, 36), (32, 30, 37, 38), (37, 30, 39, 40), (2, 21, 39, 30), (4, 13, 35, 31), (0, 2, 30, 29), (23, 17, 37, 40), (6, 4, 31, 32), (11, 8, 33, 34), (21, 23, 40, 39)])
me_cube_008.polygons.foreach_set('use_smooth', [True] * 37)
_uv = me_cube_008.uv_layers.new(name='UVMap')
_uv.uv.foreach_set('vector', [0.375, 0.0, 0.625, 0.0, 0.6495, 0.03982, 0.625, 0.25, 0.375, 0.25, 0.625, 0.5, 0.375, 0.5, 0.375, 0.5, 0.625, 0.5, 0.375, 0.5, 0.625, 0.5, 0.625, 0.75, 0.375, 0.75, 0.625, 0.0, 0.375, 0.0, 0.375, 0.0, 0.625, 0.0, 0.625, 0.0, 0.375, 0.0, 0.375, 0.0, 0.375, 0.0, 0.375, 0.0, 0.625, 0.5, 0.875, 0.5, 0.8447, 0.7102, 0.8277, 0.75, 0.625, 0.75, 0.375, 0.75, 0.625, 0.75, 0.625, 1.0, 0.375, 1.0, 0.375, 0.75, 0.375, 0.75, 0.375, 0.75, 0.375, 0.75, 0.625, 0.75, 0.8277, 0.75, 0.875, 0.75, 0.875, 0.75, 0.625, 0.75, 0.625, 0.75, 0.625, 0.75, 0.625, 0.75, 0.625, 0.75, 0.625, 0.75, 0.375, 0.75, 0.625, 0.75, 0.625, 0.75, 0.625, 0.75, 0.375, 0.75, 0.625, 0.75, 0.375, 0.75, 0.375, 0.75, 0.625, 0.75, 0.375, 0.75, 0.625, 0.75, 0.625, 0.75, 0.625, 0.75, 0.375, 0.75, 0.375, 0.25, 0.375, 0.5, 0.375, 0.5, 0.375, 0.25, 0.375, 0.25, 0.625, 0.25, 0.625, 0.5, 0.375, 0.5, 0.375, 0.75, 0.375, 0.75, 0.375, 0.75, 0.375, 0.75, 0.875, 0.5, 0.625, 0.5, 0.625, 0.5, 0.875, 0.5, 0.375, 0.5, 0.375, 0.5, 0.375, 0.5, 0.375, 0.5, 0.375, 0.25, 0.625, 0.25, 0.625, 0.25, 0.375, 0.25, 0.625, 0.25, 0.375, 0.25, 0.375, 0.25, 0.625, 0.25, 0.875, 0.5, 0.875, 0.5, 0.875, 0.5, 0.875, 0.5, 0.375, 0.25, 0.625, 0.25, 0.625, 0.25, 0.375, 0.25, 0.875, 0.75, 0.8277, 0.75, 0.875, 0.75, 0.8277, 0.75, 0.8447, 0.7102, 0.875, 0.75, 0.625, 0.75, 0.625, 0.75, 0.625, 0.75, 0.125, 0.5, 0.375, 0.5, 0.375, 0.75, 0.125, 0.75, 0.125, 0.75, 0.375, 0.75, 0.375, 0.75, 0.125, 0.75, 0.375, 0.75, 0.375, 0.75, 0.375, 0.75, 0.375, 0.75, 0.375, 0.5, 0.125, 0.5, 0.125, 0.5, 0.375, 0.5, 0.125, 0.5, 0.125, 0.5, 0.125, 0.5, 0.125, 0.5, 0.375, 0.25, 0.375, 0.25, 0.375, 0.25, 0.375, 0.25, 0.375, 0.75, 0.375, 0.75, 0.375, 0.75, 0.375, 0.75, 0.375, 0.0, 0.375, 0.25, 0.375, 0.25, 0.375, 0.0, 0.375, 0.25, 0.375, 0.25, 0.375, 0.25, 0.375, 0.25, 0.375, 0.5, 0.375, 0.75, 0.375, 0.75, 0.375, 0.5, 0.375, 0.75, 0.375, 1.0, 0.375, 1.0, 0.375, 0.75, 0.375, 0.25, 0.375, 0.25, 0.375, 0.25, 0.375, 0.25])
me_cube_008.use_remesh_fix_poles = True
me_cube_008.use_remesh_preserve_attributes = False
me_cube_008.use_mirror_vertex_groups = False
me_cube_008.update()

# ---- objects
ob_i_block = bpy.data.objects.new('I-Block', me_cube_001)
ob_base = bpy.data.objects.new('Base', me_cube_002)
ob_t_block = bpy.data.objects.new('T-Block', me_cube_003)
ob_s_block = bpy.data.objects.new('S-Block', me_cube_004)
ob_w_block = bpy.data.objects.new('W-Block', me_cube_005)
ob_c_block = bpy.data.objects.new('C-Block', me_cube_006)
ob_l_block = bpy.data.objects.new('L-Block', me_cube_007)
ob_n_block = bpy.data.objects.new('N-Block', me_cube_008)

# ---- transforms, parenting, visibility, modifiers, constraints
ob_i_block.location = (0.0, 0.0, 0.0)
ob_i_block.scale = (0.9658, 0.9191, 1.0)
ob_i_block.lineart.crease_threshold = 0.0
_m = ob_i_block.modifiers.new('Auto Smooth', 'NODES')
_m.node_group = ng_auto_smooth
_gi = [s.identifier for s in ng_auto_smooth.interface.items_tree if s.item_type == 'SOCKET' and s.in_out == 'INPUT']
_m[_gi[1]] = 0.2094  # Angle
ob_base.location = (0.0, 0.0, 0.0)
ob_base.scale = (0.9167, 0.9167, 1.0)
ob_base.lineart.crease_threshold = 0.0
_m = ob_base.modifiers.new('Auto Smooth', 'NODES')
_m.node_group = ng_auto_smooth
_gi = [s.identifier for s in ng_auto_smooth.interface.items_tree if s.item_type == 'SOCKET' and s.in_out == 'INPUT']
_m[_gi[1]] = 0.2094  # Angle
ob_t_block.location = (0.0, 0.0, 0.0)
ob_t_block.lineart.crease_threshold = 0.0
_m = ob_t_block.modifiers.new('Auto Smooth', 'NODES')
_m.node_group = ng_auto_smooth
_gi = [s.identifier for s in ng_auto_smooth.interface.items_tree if s.item_type == 'SOCKET' and s.in_out == 'INPUT']
_m[_gi[1]] = 0.2094  # Angle
ob_s_block.location = (0.0, 0.0, 0.0)
ob_s_block.lineart.crease_threshold = 0.0
_m = ob_s_block.modifiers.new('Auto Smooth', 'NODES')
_m.node_group = ng_auto_smooth
_gi = [s.identifier for s in ng_auto_smooth.interface.items_tree if s.item_type == 'SOCKET' and s.in_out == 'INPUT']
_m[_gi[1]] = 0.2094  # Angle
ob_w_block.location = (0.0, 0.0, 0.0)
ob_w_block.lineart.crease_threshold = 0.0
_m = ob_w_block.modifiers.new('Auto Smooth', 'NODES')
_m.node_group = ng_auto_smooth
_gi = [s.identifier for s in ng_auto_smooth.interface.items_tree if s.item_type == 'SOCKET' and s.in_out == 'INPUT']
_m[_gi[1]] = 0.2094  # Angle
ob_c_block.location = (0.0, 0.0, 0.0)
ob_c_block.lineart.crease_threshold = 0.0
_m = ob_c_block.modifiers.new('Auto Smooth', 'NODES')
_m.node_group = ng_auto_smooth
_gi = [s.identifier for s in ng_auto_smooth.interface.items_tree if s.item_type == 'SOCKET' and s.in_out == 'INPUT']
_m[_gi[1]] = 0.2094  # Angle
ob_l_block.location = (0.0, 0.0, 0.0)
ob_l_block.lineart.crease_threshold = 0.0
_m = ob_l_block.modifiers.new('Auto Smooth', 'NODES')
_m.node_group = ng_auto_smooth
_gi = [s.identifier for s in ng_auto_smooth.interface.items_tree if s.item_type == 'SOCKET' and s.in_out == 'INPUT']
_m[_gi[1]] = 0.2094  # Angle
ob_n_block.location = (0.0, 0.0, 0.0)
ob_n_block.lineart.crease_threshold = 0.0
_m = ob_n_block.modifiers.new('Auto Smooth', 'NODES')
_m.node_group = ng_auto_smooth
_gi = [s.identifier for s in ng_auto_smooth.interface.items_tree if s.item_type == 'SOCKET' and s.in_out == 'INPUT']
_m[_gi[1]] = 0.2094  # Angle

# ---- collection membership
col_collection.objects.link(ob_i_block)
col_collection.objects.link(ob_base)
col_collection.objects.link(ob_t_block)
col_collection.objects.link(ob_s_block)
col_collection.objects.link(ob_w_block)
col_collection.objects.link(ob_c_block)
col_collection.objects.link(ob_l_block)
col_collection.objects.link(ob_n_block)

# ---- scene / render settings (as saved in the file)
scene.frame_start = 1; scene.frame_end = 250; scene.frame_set(1)
scene.render.engine = 'BLENDER_EEVEE_NEXT'
scene.cycles.use_denoising = False
scene.cycles.samples = 128
scene.cycles.sampling_pattern = 'TABULATED_SOBOL'
scene.cycles.use_adaptive_sampling = False
scene.cycles.use_light_tree = False
scene.view_settings.view_transform = 'Filmic'
bpy.context.view_layer.update()

# ---- added for rendering (the .blend has no active camera and no usable light): camera, sun
cam_auto = bpy.data.cameras.new('AutoCamera')
cam_auto.lens = 50.0
cam_auto.sensor_width = 36.0
cam_auto.clip_end = 1000.0
ob_auto_camera = bpy.data.objects.new('AutoCamera', cam_auto)
scene.collection.objects.link(ob_auto_camera)
ob_auto_camera.location = (20.1932, -24.2318, 6.20863)
ob_auto_camera.rotation_euler = (1.09748, -7.21219e-08, 0.694738)
scene.camera = ob_auto_camera
light_auto_sun = bpy.data.lights.new('AutoSun', 'SUN')
light_auto_sun.energy = 3.0
light_auto_sun.angle = 0.0523599
ob_auto_sun = bpy.data.objects.new('AutoSun', light_auto_sun)
scene.collection.objects.link(ob_auto_sun)
ob_auto_sun.rotation_euler = (0.872665, 0.174533, 0.523599)
bpy.context.view_layer.update()
